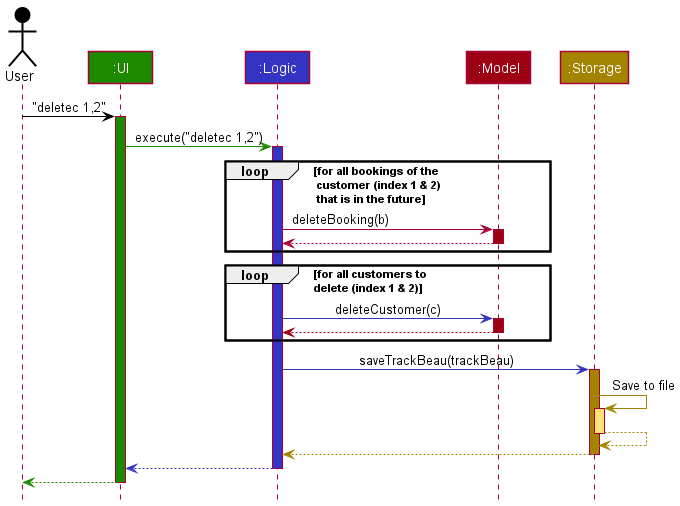

The diagram above was rendered by PlantUML. Its source (embedded in the PNG):
@startuml
!include style.puml

Actor User as user USER_COLOR
Participant ":UI" as ui UI_COLOR
Participant ":Logic" as logic LOGIC_COLOR
Participant ":Model" as model MODEL_COLOR
Participant ":Storage" as storage STORAGE_COLOR

user -[USER_COLOR]> ui : "deletec 1,2"
activate ui UI_COLOR

ui -[UI_COLOR]> logic : execute("deletec 1,2")
activate logic LOGIC_COLOR

loop for all bookings of the\n customer (index 1 & 2)\n that is in the future

    logic -> model : deleteBooking(b) \t\t\t
    activate model MODEL_COLOR
    model --> logic
    deactivate model
end

loop for all customers to \ndelete (index 1 & 2)
    logic -[LOGIC_COLOR]> model : deleteCustomer(c)
    activate model MODEL_COLOR
    model -[MODEL_COLOR]-> logic
    deactivate model
end

logic -[LOGIC_COLOR]> storage : saveTrackBeau(trackBeau)
activate storage STORAGE_COLOR

storage -[STORAGE_COLOR]> storage : Save to file
activate storage STORAGE_COLOR_T1
storage --[STORAGE_COLOR]> storage
deactivate storage

storage --[STORAGE_COLOR]> logic
deactivate storage

logic --[LOGIC_COLOR]> ui
deactivate logic

ui--[UI_COLOR]> user
deactivate ui
@enduml